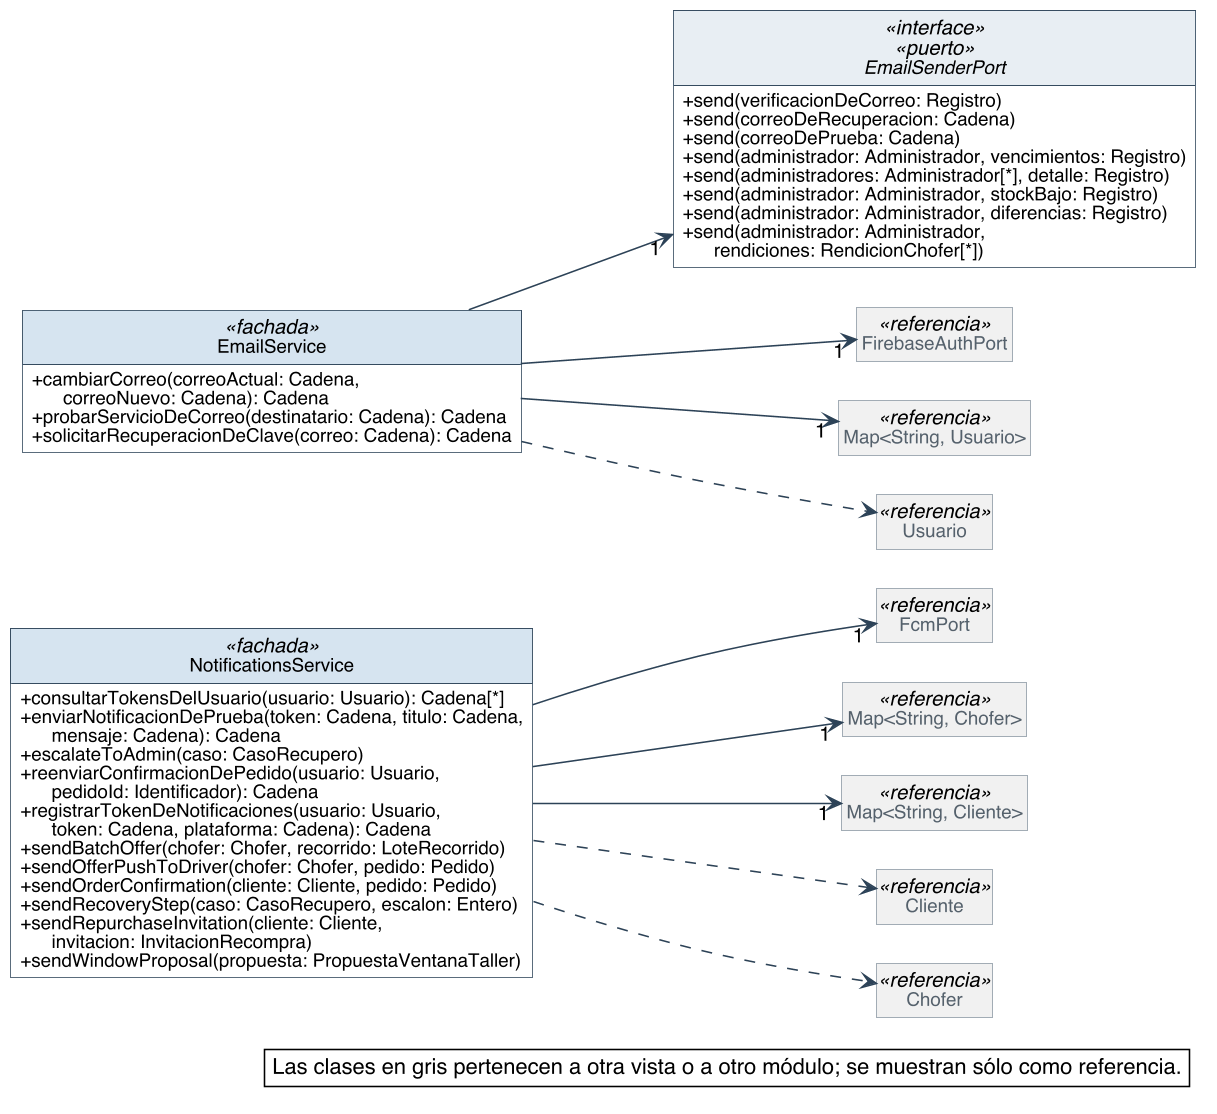

The diagram above was rendered by PlantUML. Its source (embedded in the PNG):
@startuml
skinparam backgroundColor #FFFFFF
skinparam shadowing false
skinparam defaultFontName Helvetica
skinparam defaultFontSize 13
skinparam dpi 150
skinparam nodesep 40
skinparam ranksep 55
skinparam classAttributeIconSize 0
skinparam roundCorner 0
skinparam genericDisplay old
skinparam class {
  BorderColor #2C4257
  BackgroundColor #FFFFFF
  ArrowColor #2C4257
  FontSize 14
  AttributeFontSize 12
  HeaderBackgroundColor #E8EEF3
}
skinparam class<<referencia>> {
  BackgroundColor #F1F1F1
  BorderColor #8A97A3
  FontColor #55616C
}
skinparam class<<fachada>> {
  HeaderBackgroundColor #D6E4F0
}
skinparam class<<controlador>> {
  HeaderBackgroundColor #D6E4F0
}
skinparam class<<fabricación pura>> {
  HeaderBackgroundColor #F3E9CF
}
skinparam class<<colección>> {
  HeaderBackgroundColor #E6E6E6
}
skinparam class<<adaptador>> {
  HeaderBackgroundColor #DCEBDD
}
skinparam interface {
  BorderColor #2C4257
  BackgroundColor #FFFFFF
  HeaderBackgroundColor #DCEBDD
  FontSize 14
  AttributeFontSize 12
}
skinparam note {
  BackgroundColor #FFFFFF
  BorderColor #2C4257
}
skinparam packageStyle rectangle
skinparam package {
  BorderColor #8A97A3
  FontSize 13
  FontColor #55616C
}
hide circle
hide empty members

left to right direction
skinparam nodesep 25
skinparam ranksep 90
class NotificationsService <<fachada>> {
  + consultarTokensDelUsuario(usuario: Usuario): Cadena[*]
  + enviarNotificacionDePrueba(token: Cadena, titulo: Cadena,\n      mensaje: Cadena): Cadena
  + escalateToAdmin(caso: CasoRecupero)
  + reenviarConfirmacionDePedido(usuario: Usuario,\n      pedidoId: Identificador): Cadena
  + registrarTokenDeNotificaciones(usuario: Usuario,\n      token: Cadena, plataforma: Cadena): Cadena
  + sendBatchOffer(chofer: Chofer, recorrido: LoteRecorrido)
  + sendOfferPushToDriver(chofer: Chofer, pedido: Pedido)
  + sendOrderConfirmation(cliente: Cliente, pedido: Pedido)
  + sendRecoveryStep(caso: CasoRecupero, escalon: Entero)
  + sendRepurchaseInvitation(cliente: Cliente,\n      invitacion: InvitacionRecompra)
  + sendWindowProposal(propuesta: PropuestaVentanaTaller)
}
class EmailService <<fachada>> {
  + cambiarCorreo(correoActual: Cadena,\n      correoNuevo: Cadena): Cadena
  + probarServicioDeCorreo(destinatario: Cadena): Cadena
  + solicitarRecuperacionDeClave(correo: Cadena): Cadena
}
interface EmailSenderPort <<interface>> <<puerto>> {
  + send(verificacionDeCorreo: Registro)
  + send(correoDeRecuperacion: Cadena)
  + send(correoDePrueba: Cadena)
  + send(administrador: Administrador, vencimientos: Registro)
  + send(administradores: Administrador[*], detalle: Registro)
  + send(administrador: Administrador, stockBajo: Registro)
  + send(administrador: Administrador, diferencias: Registro)
  + send(administrador: Administrador,\n      rendiciones: RendicionChofer[*])
}
class FirebaseAuthPort <<referencia>>
class "Map<String, Usuario>" as Map_String_Usuario <<referencia>>
class FcmPort <<referencia>>
class "Map<String, Chofer>" as Map_String_Chofer <<referencia>>
class "Map<String, Cliente>" as Map_String_Cliente <<referencia>>
class Cliente <<referencia>>
class Chofer <<referencia>>
class Usuario <<referencia>>

EmailService --> "1" EmailSenderPort
EmailService --> "1" FirebaseAuthPort
EmailService --> "1" Map_String_Usuario
NotificationsService --> "1" FcmPort
NotificationsService --> "1" Map_String_Chofer
NotificationsService --> "1" Map_String_Cliente
EmailService ..> Usuario
NotificationsService ..> Chofer
NotificationsService ..> Cliente

legend bottom right
  Las clases en gris pertenecen a otra vista o a otro módulo; se muestran sólo como referencia.
endlegend
@enduml